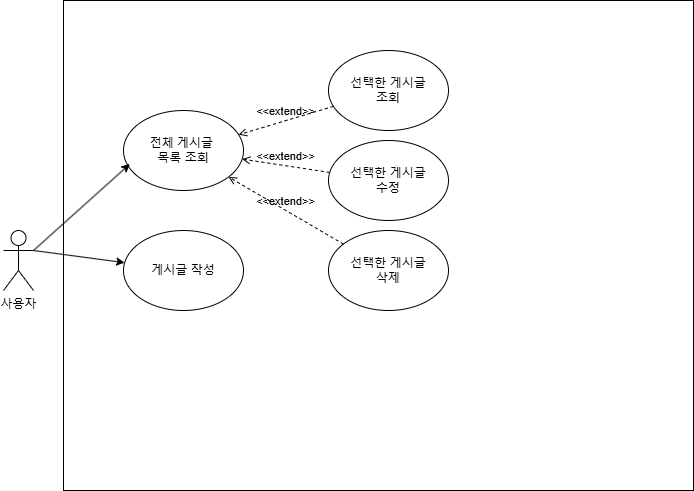

The diagram above was exported from draw.io. Its source (the exported page's mxGraphModel, read from the mxfile embedded in the PNG):
<mxGraphModel dx="1134" dy="703" grid="1" gridSize="10" guides="1" tooltips="1" connect="1" arrows="1" fold="1" page="1" pageScale="1" pageWidth="827" pageHeight="1169" math="0" shadow="0">
  <root>
    <mxCell id="0" />
    <mxCell id="1" parent="0" />
    <mxCell id="jBgciz2pUvpEkKbBAP2u-1" value="" style="rounded=0;whiteSpace=wrap;html=1;" vertex="1" parent="1">
      <mxGeometry x="100" y="10" width="630" height="490" as="geometry" />
    </mxCell>
    <mxCell id="jBgciz2pUvpEkKbBAP2u-2" value="사용자" style="shape=umlActor;verticalLabelPosition=bottom;verticalAlign=top;html=1;outlineConnect=0;" vertex="1" parent="1">
      <mxGeometry x="40" y="240" width="30" height="60" as="geometry" />
    </mxCell>
    <mxCell id="jBgciz2pUvpEkKbBAP2u-7" value="전체 게시글&amp;nbsp;&lt;div&gt;목록&amp;nbsp;&lt;span style=&quot;background-color: initial;&quot;&gt;조회&lt;/span&gt;&lt;/div&gt;" style="ellipse;whiteSpace=wrap;html=1;" vertex="1" parent="1">
      <mxGeometry x="160" y="120" width="120" height="80" as="geometry" />
    </mxCell>
    <mxCell id="jBgciz2pUvpEkKbBAP2u-8" value="" style="endArrow=classic;html=1;rounded=0;entryX=0.053;entryY=0.669;entryDx=0;entryDy=0;entryPerimeter=0;" edge="1" parent="1" target="jBgciz2pUvpEkKbBAP2u-7">
      <mxGeometry width="50" height="50" relative="1" as="geometry">
        <mxPoint x="70" y="260" as="sourcePoint" />
        <mxPoint x="120" y="200" as="targetPoint" />
      </mxGeometry>
    </mxCell>
    <mxCell id="jBgciz2pUvpEkKbBAP2u-9" value="" style="endArrow=classic;html=1;rounded=0;" edge="1" parent="1" target="jBgciz2pUvpEkKbBAP2u-10">
      <mxGeometry width="50" height="50" relative="1" as="geometry">
        <mxPoint x="70" y="260" as="sourcePoint" />
        <mxPoint x="176" y="184" as="targetPoint" />
      </mxGeometry>
    </mxCell>
    <mxCell id="jBgciz2pUvpEkKbBAP2u-10" value="게시글 작성" style="ellipse;whiteSpace=wrap;html=1;" vertex="1" parent="1">
      <mxGeometry x="160" y="240" width="120" height="80" as="geometry" />
    </mxCell>
    <mxCell id="jBgciz2pUvpEkKbBAP2u-11" value="선택한 게시글&lt;div&gt;조회&lt;/div&gt;" style="ellipse;whiteSpace=wrap;html=1;" vertex="1" parent="1">
      <mxGeometry x="365" y="60" width="120" height="80" as="geometry" />
    </mxCell>
    <mxCell id="jBgciz2pUvpEkKbBAP2u-12" value="선택한 게시글&lt;div&gt;수정&lt;/div&gt;" style="ellipse;whiteSpace=wrap;html=1;" vertex="1" parent="1">
      <mxGeometry x="365" y="150" width="120" height="80" as="geometry" />
    </mxCell>
    <mxCell id="jBgciz2pUvpEkKbBAP2u-13" value="선택한 게시글&lt;div&gt;삭제&lt;/div&gt;" style="ellipse;whiteSpace=wrap;html=1;" vertex="1" parent="1">
      <mxGeometry x="365" y="240" width="120" height="80" as="geometry" />
    </mxCell>
    <mxCell id="jBgciz2pUvpEkKbBAP2u-17" value="&amp;lt;&amp;lt;extend&amp;gt;&amp;gt;" style="html=1;verticalAlign=bottom;labelBackgroundColor=none;endArrow=open;endFill=0;dashed=1;rounded=0;" edge="1" parent="1" source="jBgciz2pUvpEkKbBAP2u-11" target="jBgciz2pUvpEkKbBAP2u-7">
      <mxGeometry width="160" relative="1" as="geometry">
        <mxPoint x="230" y="300" as="sourcePoint" />
        <mxPoint x="390" y="300" as="targetPoint" />
      </mxGeometry>
    </mxCell>
    <mxCell id="jBgciz2pUvpEkKbBAP2u-18" value="&amp;lt;&amp;lt;extend&amp;gt;&amp;gt;" style="html=1;verticalAlign=bottom;labelBackgroundColor=none;endArrow=open;endFill=0;dashed=1;rounded=0;" edge="1" parent="1" source="jBgciz2pUvpEkKbBAP2u-12" target="jBgciz2pUvpEkKbBAP2u-7">
      <mxGeometry width="160" relative="1" as="geometry">
        <mxPoint x="230" y="300" as="sourcePoint" />
        <mxPoint x="390" y="300" as="targetPoint" />
      </mxGeometry>
    </mxCell>
    <mxCell id="jBgciz2pUvpEkKbBAP2u-19" value="&amp;lt;&amp;lt;extend&amp;gt;&amp;gt;" style="html=1;verticalAlign=bottom;labelBackgroundColor=none;endArrow=open;endFill=0;dashed=1;rounded=0;" edge="1" parent="1" source="jBgciz2pUvpEkKbBAP2u-13" target="jBgciz2pUvpEkKbBAP2u-7">
      <mxGeometry width="160" relative="1" as="geometry">
        <mxPoint x="384.74520056184906" y="271.33856883504666" as="sourcePoint" />
        <mxPoint x="289" y="200" as="targetPoint" />
      </mxGeometry>
    </mxCell>
  </root>
</mxGraphModel>